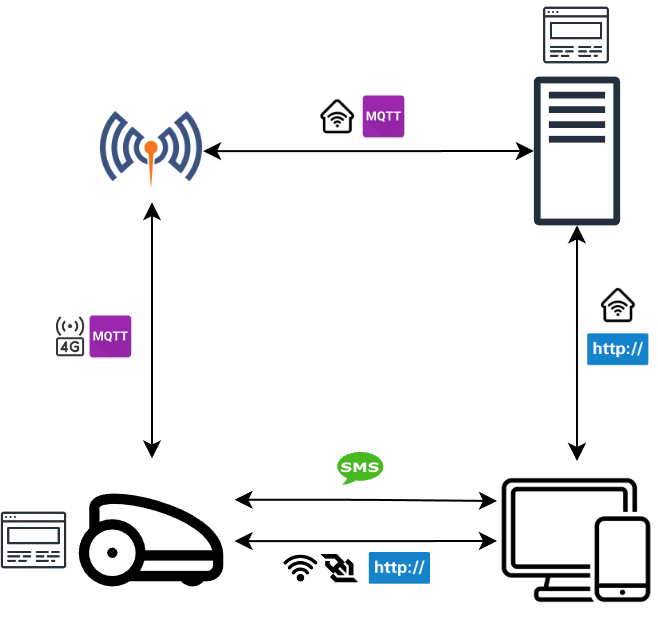

The diagram above was exported from draw.io. Its source (the exported page's mxGraphModel, read from the mxfile embedded in the PNG):
<mxGraphModel dx="718" dy="426" grid="1" gridSize="10" guides="1" tooltips="1" connect="1" arrows="1" fold="1" page="1" pageScale="1" pageWidth="827" pageHeight="1169" math="0" shadow="0">
  <root>
    <mxCell id="0" />
    <mxCell id="1" parent="0" />
    <mxCell id="0NyMRzq8Gozmr5Z7_k1N-10" style="edgeStyle=orthogonalEdgeStyle;rounded=0;orthogonalLoop=1;jettySize=auto;html=1;startArrow=classic;startFill=1;" edge="1" parent="1" source="0NyMRzq8Gozmr5Z7_k1N-2" target="0NyMRzq8Gozmr5Z7_k1N-25">
      <mxGeometry relative="1" as="geometry">
        <mxPoint x="440" y="495" as="targetPoint" />
      </mxGeometry>
    </mxCell>
    <mxCell id="0NyMRzq8Gozmr5Z7_k1N-2" value="" style="shape=image;verticalLabelPosition=bottom;labelBackgroundColor=default;verticalAlign=top;aspect=fixed;imageAspect=0;image=https://www.svgrepo.com/show/490314/robotic-lawn-mower.svg;" vertex="1" parent="1">
      <mxGeometry x="96.25" y="453.75" width="82.5" height="82.5" as="geometry" />
    </mxCell>
    <mxCell id="0NyMRzq8Gozmr5Z7_k1N-3" value="" style="sketch=0;outlineConnect=0;fontColor=#232F3E;gradientColor=none;fillColor=#232F3D;strokeColor=none;dashed=0;verticalLabelPosition=bottom;verticalAlign=top;align=center;html=1;fontSize=12;fontStyle=0;aspect=fixed;pointerEvents=1;shape=mxgraph.aws4.traditional_server;" vertex="1" parent="1">
      <mxGeometry x="328.46" y="262.65" width="43.08" height="74.68" as="geometry" />
    </mxCell>
    <mxCell id="0NyMRzq8Gozmr5Z7_k1N-15" style="edgeStyle=orthogonalEdgeStyle;rounded=0;orthogonalLoop=1;jettySize=auto;html=1;startArrow=classic;startFill=1;" edge="1" parent="1" source="0NyMRzq8Gozmr5Z7_k1N-13" target="0NyMRzq8Gozmr5Z7_k1N-3">
      <mxGeometry relative="1" as="geometry">
        <mxPoint x="237.9999999999999" y="300" as="sourcePoint" />
      </mxGeometry>
    </mxCell>
    <mxCell id="0NyMRzq8Gozmr5Z7_k1N-13" value="" style="shape=image;verticalLabelPosition=bottom;labelBackgroundColor=default;verticalAlign=top;aspect=fixed;imageAspect=0;image=https://raw.githubusercontent.com/docker-library/docs/757578e3a44e5460a8a11d32a81776f8b74231a9/eclipse-mosquitto/logo.png;" vertex="1" parent="1">
      <mxGeometry x="111.96" y="274.46" width="51.07" height="51.07" as="geometry" />
    </mxCell>
    <mxCell id="0NyMRzq8Gozmr5Z7_k1N-18" value="" style="edgeStyle=orthogonalEdgeStyle;rounded=0;orthogonalLoop=1;jettySize=auto;html=1;startArrow=classic;startFill=1;endArrow=classic;endFill=1;" edge="1" parent="1" source="0NyMRzq8Gozmr5Z7_k1N-13" target="0NyMRzq8Gozmr5Z7_k1N-2">
      <mxGeometry relative="1" as="geometry">
        <mxPoint x="138" y="326" as="sourcePoint" />
        <mxPoint x="137.51351351351354" y="370" as="targetPoint" />
      </mxGeometry>
    </mxCell>
    <mxCell id="0NyMRzq8Gozmr5Z7_k1N-46" style="rounded=0;orthogonalLoop=1;jettySize=auto;html=1;startArrow=classic;startFill=1;edgeStyle=orthogonalEdgeStyle;exitX=0.5;exitY=0;exitDx=0;exitDy=0;" edge="1" parent="1" source="0NyMRzq8Gozmr5Z7_k1N-25" target="0NyMRzq8Gozmr5Z7_k1N-3">
      <mxGeometry relative="1" as="geometry">
        <mxPoint x="350" y="390" as="targetPoint" />
        <Array as="points">
          <mxPoint x="350" y="380" />
          <mxPoint x="350" y="380" />
        </Array>
      </mxGeometry>
    </mxCell>
    <mxCell id="0NyMRzq8Gozmr5Z7_k1N-25" value="" style="shape=image;verticalLabelPosition=bottom;labelBackgroundColor=default;verticalAlign=top;aspect=fixed;imageAspect=0;image=https://static.thenounproject.com/png/4141141-200.png;" vertex="1" parent="1">
      <mxGeometry x="310" y="455" width="80" height="80" as="geometry" />
    </mxCell>
    <mxCell id="0NyMRzq8Gozmr5Z7_k1N-34" value="" style="shape=image;verticalLabelPosition=bottom;labelBackgroundColor=default;verticalAlign=top;aspect=fixed;imageAspect=0;image=https://www.svgrepo.com/show/443547/brand-websocket.svg;" vertex="1" parent="1">
      <mxGeometry x="220.64" y="498.06" width="22" height="22" as="geometry" />
    </mxCell>
    <mxCell id="0NyMRzq8Gozmr5Z7_k1N-37" value="" style="shape=image;verticalLabelPosition=bottom;labelBackgroundColor=default;verticalAlign=top;aspect=fixed;imageAspect=0;image=https://static-00.iconduck.com/assets.00/4g-icon-1439x2048-dlahrfdm.png;" vertex="1" parent="1">
      <mxGeometry x="90" y="383.13" width="14.05" height="20" as="geometry" />
    </mxCell>
    <mxCell id="0NyMRzq8Gozmr5Z7_k1N-38" value="" style="shape=image;verticalLabelPosition=bottom;labelBackgroundColor=default;verticalAlign=top;aspect=fixed;imageAspect=0;image=https://i-ale.org/wp-content/uploads/2019/02/mqtt.png;" vertex="1" parent="1">
      <mxGeometry x="104.05" y="380" width="26.25" height="26.25" as="geometry" />
    </mxCell>
    <mxCell id="0NyMRzq8Gozmr5Z7_k1N-39" value="" style="shape=image;verticalLabelPosition=bottom;labelBackgroundColor=default;verticalAlign=top;aspect=fixed;imageAspect=0;image=https://logodix.com/logo/1727507.png;" vertex="1" parent="1">
      <mxGeometry x="242.64000000000004" y="490" width="38.13" height="38.13" as="geometry" />
    </mxCell>
    <mxCell id="0NyMRzq8Gozmr5Z7_k1N-42" value="" style="shape=image;verticalLabelPosition=bottom;labelBackgroundColor=default;verticalAlign=top;aspect=fixed;imageAspect=0;image=https://static.thenounproject.com/png/426996-200.png;" vertex="1" parent="1">
      <mxGeometry x="220.64" y="273.12" width="20" height="20" as="geometry" />
    </mxCell>
    <mxCell id="0NyMRzq8Gozmr5Z7_k1N-43" value="" style="shape=image;verticalLabelPosition=bottom;labelBackgroundColor=default;verticalAlign=top;aspect=fixed;imageAspect=0;image=https://i-ale.org/wp-content/uploads/2019/02/mqtt.png;" vertex="1" parent="1">
      <mxGeometry x="240.64" y="270" width="26.25" height="26.25" as="geometry" />
    </mxCell>
    <mxCell id="0NyMRzq8Gozmr5Z7_k1N-47" value="" style="shape=image;verticalLabelPosition=bottom;labelBackgroundColor=default;verticalAlign=top;aspect=fixed;imageAspect=0;image=https://static.thenounproject.com/png/426996-200.png;" vertex="1" parent="1">
      <mxGeometry x="360.94" y="367.5" width="20" height="20" as="geometry" />
    </mxCell>
    <mxCell id="0NyMRzq8Gozmr5Z7_k1N-49" value="" style="shape=image;verticalLabelPosition=bottom;labelBackgroundColor=default;verticalAlign=top;aspect=fixed;imageAspect=0;image=https://cdn-icons-png.flaticon.com/512/72/72264.png;" vertex="1" parent="1">
      <mxGeometry x="203.76999999999998" y="500.63" width="16.87" height="16.87" as="geometry" />
    </mxCell>
    <mxCell id="0NyMRzq8Gozmr5Z7_k1N-50" value="" style="shape=image;html=1;verticalAlign=top;verticalLabelPosition=bottom;labelBackgroundColor=#ffffff;imageAspect=0;aspect=fixed;image=https://cdn1.iconfinder.com/data/icons/seo-and-web-development-6/32/Web_website_favorite_site_star-128.png" vertex="1" parent="1">
      <mxGeometry x="332.5" y="225" width="35" height="35" as="geometry" />
    </mxCell>
    <mxCell id="0NyMRzq8Gozmr5Z7_k1N-52" value="" style="shape=image;html=1;verticalAlign=top;verticalLabelPosition=bottom;labelBackgroundColor=#ffffff;imageAspect=0;aspect=fixed;image=https://cdn1.iconfinder.com/data/icons/seo-and-web-development-6/32/Web_website_favorite_site_star-128.png" vertex="1" parent="1">
      <mxGeometry x="61.24999999999997" y="477.5" width="35" height="35" as="geometry" />
    </mxCell>
    <mxCell id="0NyMRzq8Gozmr5Z7_k1N-53" value="" style="shape=image;verticalLabelPosition=bottom;labelBackgroundColor=default;verticalAlign=top;aspect=fixed;imageAspect=0;image=https://logodix.com/logo/1727507.png;" vertex="1" parent="1">
      <mxGeometry x="351.87000000000006" y="380.63" width="38.13" height="38.13" as="geometry" />
    </mxCell>
    <mxCell id="0NyMRzq8Gozmr5Z7_k1N-54" style="edgeStyle=orthogonalEdgeStyle;rounded=0;orthogonalLoop=1;jettySize=auto;html=1;startArrow=classic;startFill=1;entryX=0;entryY=0.25;entryDx=0;entryDy=0;exitX=1;exitY=0.25;exitDx=0;exitDy=0;" edge="1" parent="1" source="0NyMRzq8Gozmr5Z7_k1N-2" target="0NyMRzq8Gozmr5Z7_k1N-25">
      <mxGeometry relative="1" as="geometry">
        <mxPoint x="189" y="505" as="sourcePoint" />
        <mxPoint x="320" y="505" as="targetPoint" />
      </mxGeometry>
    </mxCell>
    <mxCell id="0NyMRzq8Gozmr5Z7_k1N-55" value="" style="dashed=0;outlineConnect=0;html=1;align=center;labelPosition=center;verticalLabelPosition=bottom;verticalAlign=top;shape=mxgraph.weblogos.sms;fillColor=#48B921;strokeColor=none" vertex="1" parent="1">
      <mxGeometry x="230" y="450" width="23.2" height="17" as="geometry" />
    </mxCell>
  </root>
</mxGraphModel>